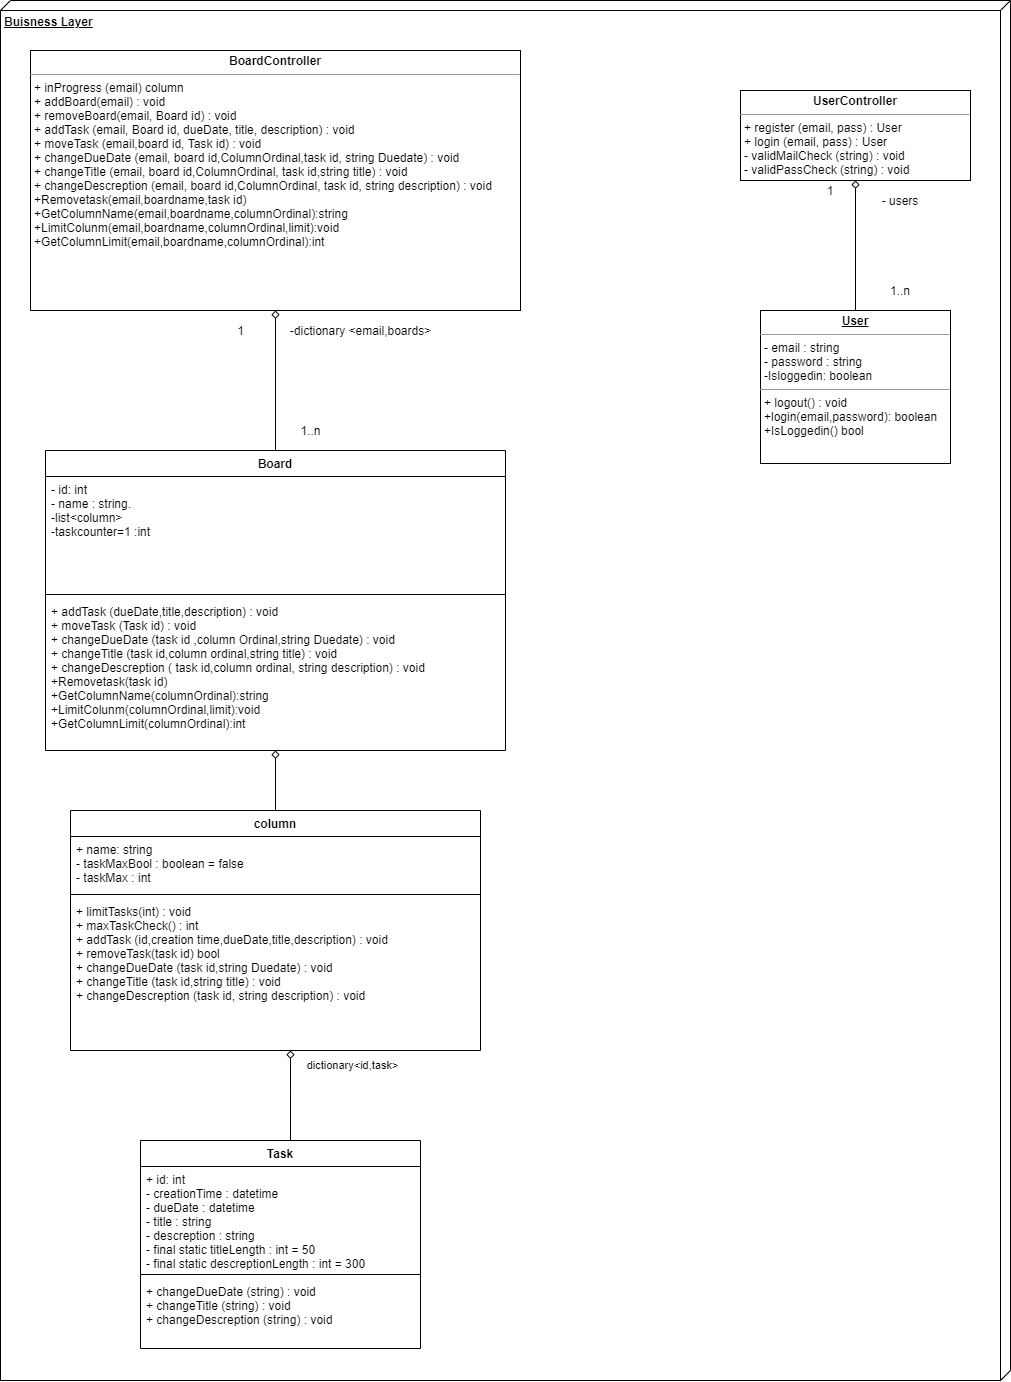

The diagram above was exported from draw.io. Its source (the exported page's mxGraphModel, read from the mxfile embedded in the PNG):
<mxGraphModel dx="3457" dy="2557" grid="1" gridSize="10" guides="1" tooltips="1" connect="1" arrows="1" fold="1" page="1" pageScale="1" pageWidth="850" pageHeight="1100" math="0" shadow="0">
  <root>
    <mxCell id="0" />
    <mxCell id="1" parent="0" />
    <mxCell id="H8YUsTLnll2w2r-buman-1" value="&lt;b&gt;Buisness Layer&lt;/b&gt;" style="verticalAlign=top;align=left;spacingTop=8;spacingLeft=2;spacingRight=12;shape=cube;size=10;direction=south;fontStyle=4;html=1;" parent="1" vertex="1">
      <mxGeometry x="-430" y="-400" width="1010" height="1380" as="geometry" />
    </mxCell>
    <mxCell id="6sFwUG0xhdlxHele0-dL-8" style="edgeStyle=orthogonalEdgeStyle;rounded=0;orthogonalLoop=1;jettySize=auto;html=1;endArrow=diamond;endFill=0;" parent="1" source="H8YUsTLnll2w2r-buman-3" target="6sFwUG0xhdlxHele0-dL-6" edge="1">
      <mxGeometry relative="1" as="geometry">
        <mxPoint x="50" y="460" as="targetPoint" />
        <Array as="points">
          <mxPoint x="-140" y="690" />
          <mxPoint x="-140" y="690" />
        </Array>
      </mxGeometry>
    </mxCell>
    <mxCell id="6sFwUG0xhdlxHele0-dL-11" value="dictionary&amp;lt;id,task&amp;gt;" style="edgeLabel;html=1;align=center;verticalAlign=middle;resizable=0;points=[];" parent="6sFwUG0xhdlxHele0-dL-8" vertex="1" connectable="0">
      <mxGeometry x="0.7913" y="-1" relative="1" as="geometry">
        <mxPoint x="59" y="3.33" as="offset" />
      </mxGeometry>
    </mxCell>
    <mxCell id="H8YUsTLnll2w2r-buman-3" value="Task" style="swimlane;fontStyle=1;align=center;verticalAlign=top;childLayout=stackLayout;horizontal=1;startSize=26;horizontalStack=0;resizeParent=1;resizeParentMax=0;resizeLast=0;collapsible=1;marginBottom=0;" parent="1" vertex="1">
      <mxGeometry x="-290" y="740" width="280" height="208" as="geometry" />
    </mxCell>
    <mxCell id="H8YUsTLnll2w2r-buman-4" value="+ id: int&#10;- creationTime : datetime&#10;- dueDate : datetime&#10;- title : string&#10;- descreption : string&#10;- final static titleLength : int = 50&#10;- final static descreptionLength : int = 300" style="text;strokeColor=none;fillColor=none;align=left;verticalAlign=top;spacingLeft=4;spacingRight=4;overflow=hidden;rotatable=0;points=[[0,0.5],[1,0.5]];portConstraint=eastwest;" parent="H8YUsTLnll2w2r-buman-3" vertex="1">
      <mxGeometry y="26" width="280" height="104" as="geometry" />
    </mxCell>
    <mxCell id="H8YUsTLnll2w2r-buman-5" value="" style="line;strokeWidth=1;fillColor=none;align=left;verticalAlign=middle;spacingTop=-1;spacingLeft=3;spacingRight=3;rotatable=0;labelPosition=right;points=[];portConstraint=eastwest;" parent="H8YUsTLnll2w2r-buman-3" vertex="1">
      <mxGeometry y="130" width="280" height="8" as="geometry" />
    </mxCell>
    <mxCell id="H8YUsTLnll2w2r-buman-6" value="+ changeDueDate (string) : void&#10;+ changeTitle (string) : void&#10;+ changeDescreption (string) : void&#10;" style="text;strokeColor=none;fillColor=none;align=left;verticalAlign=top;spacingLeft=4;spacingRight=4;overflow=hidden;rotatable=0;points=[[0,0.5],[1,0.5]];portConstraint=eastwest;" parent="H8YUsTLnll2w2r-buman-3" vertex="1">
      <mxGeometry y="138" width="280" height="70" as="geometry" />
    </mxCell>
    <mxCell id="H8YUsTLnll2w2r-buman-7" value="" style="edgeStyle=orthogonalEdgeStyle;rounded=0;orthogonalLoop=1;jettySize=auto;html=1;startArrow=none;startFill=0;endArrow=diamond;endFill=0;" parent="1" source="H8YUsTLnll2w2r-buman-9" target="H8YUsTLnll2w2r-buman-10" edge="1">
      <mxGeometry relative="1" as="geometry" />
    </mxCell>
    <mxCell id="H8YUsTLnll2w2r-buman-9" value="&lt;p style=&quot;margin: 0px ; margin-top: 4px ; text-align: center&quot;&gt;&lt;b&gt;&lt;u&gt;User&lt;/u&gt;&lt;/b&gt;&lt;/p&gt;&lt;hr size=&quot;1&quot;&gt;&lt;p style=&quot;margin: 0px ; margin-left: 4px&quot;&gt;- email : string&lt;br&gt;- password : string&lt;/p&gt;&lt;p style=&quot;margin: 0px ; margin-left: 4px&quot;&gt;-Isloggedin: boolean&lt;/p&gt;&lt;hr size=&quot;1&quot;&gt;&lt;p style=&quot;margin: 0px ; margin-left: 4px&quot;&gt;+ logout() : void&amp;nbsp;&lt;/p&gt;&lt;p style=&quot;margin: 0px ; margin-left: 4px&quot;&gt;+login(email,password): boolean&lt;/p&gt;&lt;p style=&quot;margin: 0px ; margin-left: 4px&quot;&gt;+IsLoggedin() bool&lt;/p&gt;" style="verticalAlign=top;align=left;overflow=fill;fontSize=12;fontFamily=Helvetica;html=1;" parent="1" vertex="1">
      <mxGeometry x="330" y="-90" width="190" height="153" as="geometry" />
    </mxCell>
    <mxCell id="H8YUsTLnll2w2r-buman-10" value="&lt;p style=&quot;margin: 0px ; margin-top: 4px ; text-align: center&quot;&gt;&lt;b&gt;UserController&lt;/b&gt;&lt;/p&gt;&lt;hr size=&quot;1&quot;&gt;&lt;p style=&quot;margin: 0px ; margin-left: 4px&quot;&gt;&lt;span&gt;+ register (email, pass) : User&lt;/span&gt;&lt;br&gt;&lt;/p&gt;&lt;p style=&quot;margin: 0px ; margin-left: 4px&quot;&gt;+ login (email, pass) : User&lt;/p&gt;&lt;p style=&quot;margin: 0px 0px 0px 4px&quot;&gt;- validMailCheck (string) : void&lt;/p&gt;&lt;p style=&quot;margin: 0px 0px 0px 4px&quot;&gt;- validPassCheck (string) : void&lt;/p&gt;" style="verticalAlign=top;align=left;overflow=fill;fontSize=12;fontFamily=Helvetica;html=1;" parent="1" vertex="1">
      <mxGeometry x="310" y="-310" width="230" height="90" as="geometry" />
    </mxCell>
    <mxCell id="H8YUsTLnll2w2r-buman-11" value="- users" style="text;html=1;strokeColor=none;fillColor=none;align=center;verticalAlign=middle;whiteSpace=wrap;rounded=0;" parent="1" vertex="1">
      <mxGeometry x="450" y="-210" width="40" height="20" as="geometry" />
    </mxCell>
    <mxCell id="H8YUsTLnll2w2r-buman-12" value="1" style="text;html=1;strokeColor=none;fillColor=none;align=center;verticalAlign=middle;whiteSpace=wrap;rounded=0;" parent="1" vertex="1">
      <mxGeometry x="380" y="-220" width="40" height="20" as="geometry" />
    </mxCell>
    <mxCell id="H8YUsTLnll2w2r-buman-13" value="1..n" style="text;html=1;strokeColor=none;fillColor=none;align=center;verticalAlign=middle;whiteSpace=wrap;rounded=0;" parent="1" vertex="1">
      <mxGeometry x="450" y="-120" width="40" height="20" as="geometry" />
    </mxCell>
    <mxCell id="H8YUsTLnll2w2r-buman-14" value="&lt;p style=&quot;margin: 0px ; margin-top: 4px ; text-align: center&quot;&gt;&lt;b&gt;BoardController&lt;/b&gt;&lt;/p&gt;&lt;hr size=&quot;1&quot;&gt;&lt;p style=&quot;margin: 0px 0px 0px 4px&quot;&gt;+ inProgress (email) column&lt;br&gt;&lt;/p&gt;&lt;p style=&quot;margin: 0px 0px 0px 4px&quot;&gt;+ addBoard(email) : void&lt;/p&gt;&lt;p style=&quot;margin: 0px 0px 0px 4px&quot;&gt;+ removeBoard(email, Board id) : void&lt;/p&gt;&lt;p style=&quot;margin: 0px 0px 0px 4px&quot;&gt;+ addTask (email, Board id, dueDate, title, description) : void&lt;br style=&quot;padding: 0px ; margin: 0px&quot;&gt;&lt;/p&gt;&lt;p style=&quot;margin: 0px 0px 0px 4px&quot;&gt;+ moveTask (email,board id, Task id) : void&lt;br&gt;&lt;/p&gt;&lt;p style=&quot;margin: 0px 0px 0px 4px&quot;&gt;+ changeDueDate (email, board id,ColumnOrdinal,task id, string Duedate) : void&lt;br style=&quot;padding: 0px ; margin: 0px&quot;&gt;+ changeTitle (email, board id,ColumnOrdinal, task id,string title) : void&lt;br style=&quot;padding: 0px ; margin: 0px&quot;&gt;+ changeDescreption (email, board id,ColumnOrdinal, task id, string description) : void&lt;/p&gt;&lt;p style=&quot;margin: 0px 0px 0px 4px&quot;&gt;+Removetask(email,boardname,task id)&lt;br style=&quot;padding: 0px ; margin: 0px&quot;&gt;+GetColumnName(email,boardname,columnOrdinal):string&lt;br style=&quot;padding: 0px ; margin: 0px&quot;&gt;+LimitColunm(email,boardname,columnOrdinal,limit):void&lt;br style=&quot;padding: 0px ; margin: 0px&quot;&gt;+GetColumnLimit(email,boardname,columnOrdinal):int&lt;br&gt;&lt;/p&gt;&lt;div style=&quot;padding: 0px ; margin: 0px&quot;&gt;&lt;br style=&quot;padding: 0px ; margin: 0px&quot;&gt;&lt;/div&gt;" style="verticalAlign=top;align=left;overflow=fill;fontSize=12;fontFamily=Helvetica;html=1;" parent="1" vertex="1">
      <mxGeometry x="-400" y="-350" width="490" height="260" as="geometry" />
    </mxCell>
    <mxCell id="H8YUsTLnll2w2r-buman-21" value="1..n" style="text;html=1;align=center;verticalAlign=middle;resizable=0;points=[];autosize=1;" parent="1" vertex="1">
      <mxGeometry x="-140" y="20" width="40" height="20" as="geometry" />
    </mxCell>
    <mxCell id="H8YUsTLnll2w2r-buman-22" value="1" style="text;html=1;align=center;verticalAlign=middle;resizable=0;points=[];autosize=1;" parent="1" vertex="1">
      <mxGeometry x="-200" y="-80" width="20" height="20" as="geometry" />
    </mxCell>
    <mxCell id="H8YUsTLnll2w2r-buman-23" value="-dictionary &amp;lt;email,boards&amp;gt;" style="text;html=1;align=center;verticalAlign=middle;resizable=0;points=[];autosize=1;rotation=0;" parent="1" vertex="1">
      <mxGeometry x="-150" y="-80" width="160" height="20" as="geometry" />
    </mxCell>
    <mxCell id="6sFwUG0xhdlxHele0-dL-12" style="edgeStyle=orthogonalEdgeStyle;rounded=0;orthogonalLoop=1;jettySize=auto;html=1;endArrow=diamond;endFill=0;" parent="1" source="6sFwUG0xhdlxHele0-dL-3" target="6sFwUG0xhdlxHele0-dL-22" edge="1">
      <mxGeometry relative="1" as="geometry">
        <mxPoint x="340" y="600" as="targetPoint" />
        <Array as="points">
          <mxPoint x="-185" y="540" />
          <mxPoint x="-185" y="540" />
        </Array>
      </mxGeometry>
    </mxCell>
    <mxCell id="6sFwUG0xhdlxHele0-dL-3" value="column" style="swimlane;fontStyle=1;align=center;verticalAlign=top;childLayout=stackLayout;horizontal=1;startSize=26;horizontalStack=0;resizeParent=1;resizeParentMax=0;resizeLast=0;collapsible=1;marginBottom=0;" parent="1" vertex="1">
      <mxGeometry x="-360" y="410" width="410" height="240" as="geometry" />
    </mxCell>
    <mxCell id="6sFwUG0xhdlxHele0-dL-4" value="+ name: string&#10;- taskMaxBool : boolean = false&#10;- taskMax : int&#10;" style="text;strokeColor=none;fillColor=none;align=left;verticalAlign=top;spacingLeft=4;spacingRight=4;overflow=hidden;rotatable=0;points=[[0,0.5],[1,0.5]];portConstraint=eastwest;" parent="6sFwUG0xhdlxHele0-dL-3" vertex="1">
      <mxGeometry y="26" width="410" height="54" as="geometry" />
    </mxCell>
    <mxCell id="6sFwUG0xhdlxHele0-dL-5" value="" style="line;strokeWidth=1;fillColor=none;align=left;verticalAlign=middle;spacingTop=-1;spacingLeft=3;spacingRight=3;rotatable=0;labelPosition=right;points=[];portConstraint=eastwest;" parent="6sFwUG0xhdlxHele0-dL-3" vertex="1">
      <mxGeometry y="80" width="410" height="8" as="geometry" />
    </mxCell>
    <mxCell id="6sFwUG0xhdlxHele0-dL-6" value="+ limitTasks(int) : void&#10;+ maxTaskCheck() : int&#10;+ addTask (id,creation time,dueDate,title,description) : void&#10;+ removeTask(task id) bool&#10;+ changeDueDate (task id,string Duedate) : void&#10;+ changeTitle (task id,string title) : void&#10;+ changeDescreption (task id, string description) : void&#10;&#10;&#10;&#10;&#10;&#10;" style="text;strokeColor=none;fillColor=none;align=left;verticalAlign=top;spacingLeft=4;spacingRight=4;overflow=hidden;rotatable=0;points=[[0,0.5],[1,0.5]];portConstraint=eastwest;" parent="6sFwUG0xhdlxHele0-dL-3" vertex="1">
      <mxGeometry y="88" width="410" height="152" as="geometry" />
    </mxCell>
    <mxCell id="6sFwUG0xhdlxHele0-dL-31" style="edgeStyle=orthogonalEdgeStyle;rounded=0;orthogonalLoop=1;jettySize=auto;html=1;endArrow=diamond;endFill=0;" parent="1" source="6sFwUG0xhdlxHele0-dL-19" target="H8YUsTLnll2w2r-buman-14" edge="1">
      <mxGeometry relative="1" as="geometry" />
    </mxCell>
    <mxCell id="6sFwUG0xhdlxHele0-dL-19" value="Board" style="swimlane;fontStyle=1;align=center;verticalAlign=top;childLayout=stackLayout;horizontal=1;startSize=26;horizontalStack=0;resizeParent=1;resizeParentMax=0;resizeLast=0;collapsible=1;marginBottom=0;" parent="1" vertex="1">
      <mxGeometry x="-385" y="50" width="460" height="300" as="geometry" />
    </mxCell>
    <mxCell id="6sFwUG0xhdlxHele0-dL-20" value="- id: int&#10;- name : string.&#10;-list&lt;column&gt;&#10;-taskcounter=1 :int" style="text;strokeColor=none;fillColor=none;align=left;verticalAlign=top;spacingLeft=4;spacingRight=4;overflow=hidden;rotatable=0;points=[[0,0.5],[1,0.5]];portConstraint=eastwest;" parent="6sFwUG0xhdlxHele0-dL-19" vertex="1">
      <mxGeometry y="26" width="460" height="114" as="geometry" />
    </mxCell>
    <mxCell id="6sFwUG0xhdlxHele0-dL-21" value="" style="line;strokeWidth=1;fillColor=none;align=left;verticalAlign=middle;spacingTop=-1;spacingLeft=3;spacingRight=3;rotatable=0;labelPosition=right;points=[];portConstraint=eastwest;" parent="6sFwUG0xhdlxHele0-dL-19" vertex="1">
      <mxGeometry y="140" width="460" height="8" as="geometry" />
    </mxCell>
    <mxCell id="6sFwUG0xhdlxHele0-dL-22" value="+ addTask (dueDate,title,description) : void&#10;+ moveTask (Task id) : void&#10;+ changeDueDate (task id ,column Ordinal,string Duedate) : void&#10;+ changeTitle (task id,column ordinal,string title) : void&#10;+ changeDescreption ( task id,column ordinal, string description) : void&#10;+Removetask(task id)&#10;+GetColumnName(columnOrdinal):string&#10;+LimitColunm(columnOrdinal,limit):void&#10;+GetColumnLimit(columnOrdinal):int" style="text;strokeColor=none;fillColor=none;align=left;verticalAlign=top;spacingLeft=4;spacingRight=4;overflow=hidden;rotatable=0;points=[[0,0.5],[1,0.5]];portConstraint=eastwest;" parent="6sFwUG0xhdlxHele0-dL-19" vertex="1">
      <mxGeometry y="148" width="460" height="152" as="geometry" />
    </mxCell>
  </root>
</mxGraphModel>